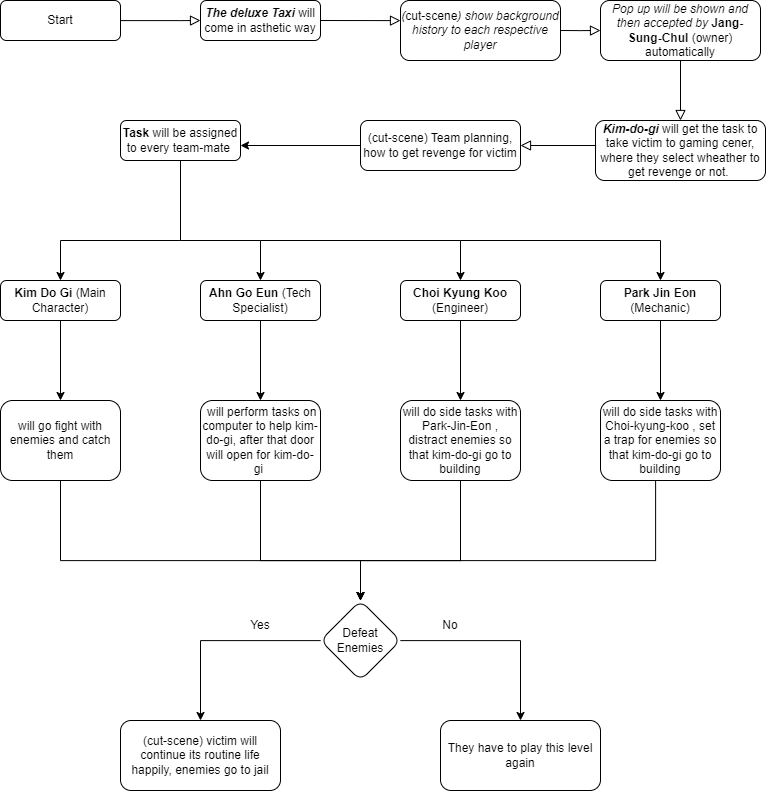

The diagram above was exported from draw.io. Its source (the exported page's mxGraphModel, read from the mxfile embedded in the PNG):
<mxGraphModel dx="1764" dy="991" grid="1" gridSize="10" guides="1" tooltips="1" connect="1" arrows="1" fold="1" page="1" pageScale="1" pageWidth="827" pageHeight="1169" math="0" shadow="0">
  <root>
    <mxCell id="WIyWlLk6GJQsqaUBKTNV-0" />
    <mxCell id="WIyWlLk6GJQsqaUBKTNV-1" parent="WIyWlLk6GJQsqaUBKTNV-0" />
    <mxCell id="WIyWlLk6GJQsqaUBKTNV-2" value="" style="rounded=0;html=1;jettySize=auto;orthogonalLoop=1;fontSize=11;endArrow=block;endFill=0;endSize=8;strokeWidth=1;shadow=0;labelBackgroundColor=none;edgeStyle=orthogonalEdgeStyle;entryX=0;entryY=0.5;entryDx=0;entryDy=0;" parent="WIyWlLk6GJQsqaUBKTNV-1" source="WIyWlLk6GJQsqaUBKTNV-3" target="nSCci7HZhiK8LPEXujrj-0" edge="1">
      <mxGeometry relative="1" as="geometry">
        <Array as="points">
          <mxPoint x="220" y="60" />
          <mxPoint x="220" y="60" />
        </Array>
      </mxGeometry>
    </mxCell>
    <mxCell id="WIyWlLk6GJQsqaUBKTNV-3" value="Start" style="rounded=1;whiteSpace=wrap;html=1;fontSize=12;glass=0;strokeWidth=1;shadow=0;" parent="WIyWlLk6GJQsqaUBKTNV-1" vertex="1">
      <mxGeometry x="40" y="40" width="120" height="40" as="geometry" />
    </mxCell>
    <mxCell id="nSCci7HZhiK8LPEXujrj-26" value="" style="edgeStyle=orthogonalEdgeStyle;rounded=0;orthogonalLoop=1;jettySize=auto;html=1;" edge="1" parent="WIyWlLk6GJQsqaUBKTNV-1" source="WIyWlLk6GJQsqaUBKTNV-11" target="nSCci7HZhiK8LPEXujrj-22">
      <mxGeometry relative="1" as="geometry" />
    </mxCell>
    <mxCell id="WIyWlLk6GJQsqaUBKTNV-11" value="&lt;strong&gt;Kim Do Gi&lt;/strong&gt; (Main Character)" style="rounded=1;whiteSpace=wrap;html=1;fontSize=12;glass=0;strokeWidth=1;shadow=0;" parent="WIyWlLk6GJQsqaUBKTNV-1" vertex="1">
      <mxGeometry x="40" y="320" width="120" height="40" as="geometry" />
    </mxCell>
    <mxCell id="nSCci7HZhiK8LPEXujrj-0" value="&lt;i&gt;&lt;b&gt;The deluxe Taxi&lt;/b&gt;&lt;/i&gt; will come in asthetic way" style="rounded=1;whiteSpace=wrap;html=1;fontSize=12;glass=0;strokeWidth=1;shadow=0;" vertex="1" parent="WIyWlLk6GJQsqaUBKTNV-1">
      <mxGeometry x="240" y="40" width="120" height="40" as="geometry" />
    </mxCell>
    <mxCell id="nSCci7HZhiK8LPEXujrj-1" value="&lt;i&gt;Pop up will be shown and then accepted by&amp;nbsp;&lt;/i&gt;&lt;b&gt;Jang-Sung-Chul &lt;/b&gt;(owner) automatically" style="rounded=1;whiteSpace=wrap;html=1;fontSize=12;glass=0;strokeWidth=1;shadow=0;" vertex="1" parent="WIyWlLk6GJQsqaUBKTNV-1">
      <mxGeometry x="640" y="40" width="160" height="60" as="geometry" />
    </mxCell>
    <mxCell id="nSCci7HZhiK8LPEXujrj-2" value="&lt;i&gt;(&lt;/i&gt;cut-scene&lt;i&gt;) show background history to each respective player&lt;/i&gt;" style="rounded=1;whiteSpace=wrap;html=1;fontSize=12;glass=0;strokeWidth=1;shadow=0;" vertex="1" parent="WIyWlLk6GJQsqaUBKTNV-1">
      <mxGeometry x="440" y="40" width="160" height="60" as="geometry" />
    </mxCell>
    <mxCell id="nSCci7HZhiK8LPEXujrj-3" value="&lt;i&gt;&lt;b&gt;Kim-do-gi&lt;/b&gt; &lt;/i&gt;will get the task to take victim to gaming cener, where they select wheather to get revenge or not.&lt;i&gt;&amp;nbsp;&lt;/i&gt;" style="rounded=1;whiteSpace=wrap;html=1;fontSize=12;glass=0;strokeWidth=1;shadow=0;" vertex="1" parent="WIyWlLk6GJQsqaUBKTNV-1">
      <mxGeometry x="635" y="160" width="170" height="60" as="geometry" />
    </mxCell>
    <mxCell id="nSCci7HZhiK8LPEXujrj-12" value="" style="edgeStyle=orthogonalEdgeStyle;rounded=0;orthogonalLoop=1;jettySize=auto;html=1;" edge="1" parent="WIyWlLk6GJQsqaUBKTNV-1" source="nSCci7HZhiK8LPEXujrj-4">
      <mxGeometry relative="1" as="geometry">
        <mxPoint x="280" y="185" as="targetPoint" />
      </mxGeometry>
    </mxCell>
    <mxCell id="nSCci7HZhiK8LPEXujrj-4" value="(cut-scene) Team planning, how to get revenge for victim" style="rounded=1;whiteSpace=wrap;html=1;fontSize=12;glass=0;strokeWidth=1;shadow=0;" vertex="1" parent="WIyWlLk6GJQsqaUBKTNV-1">
      <mxGeometry x="400" y="160" width="160" height="50" as="geometry" />
    </mxCell>
    <mxCell id="nSCci7HZhiK8LPEXujrj-5" value="&lt;b&gt;Task&lt;/b&gt; will be assigned to every team-mate&amp;nbsp;" style="rounded=1;whiteSpace=wrap;html=1;fontSize=12;glass=0;strokeWidth=1;shadow=0;" vertex="1" parent="WIyWlLk6GJQsqaUBKTNV-1">
      <mxGeometry x="160" y="160" width="120" height="40" as="geometry" />
    </mxCell>
    <mxCell id="nSCci7HZhiK8LPEXujrj-6" value="" style="rounded=0;html=1;jettySize=auto;orthogonalLoop=1;fontSize=11;endArrow=block;endFill=0;endSize=8;strokeWidth=1;shadow=0;labelBackgroundColor=none;edgeStyle=orthogonalEdgeStyle;entryX=0.5;entryY=0;entryDx=0;entryDy=0;exitX=0.5;exitY=1;exitDx=0;exitDy=0;" edge="1" parent="WIyWlLk6GJQsqaUBKTNV-1" source="nSCci7HZhiK8LPEXujrj-1" target="nSCci7HZhiK8LPEXujrj-3">
      <mxGeometry relative="1" as="geometry">
        <mxPoint x="170" y="70" as="sourcePoint" />
        <mxPoint x="250" y="70" as="targetPoint" />
        <Array as="points" />
      </mxGeometry>
    </mxCell>
    <mxCell id="nSCci7HZhiK8LPEXujrj-7" value="" style="rounded=0;html=1;jettySize=auto;orthogonalLoop=1;fontSize=11;endArrow=block;endFill=0;endSize=8;strokeWidth=1;shadow=0;labelBackgroundColor=none;edgeStyle=orthogonalEdgeStyle;entryX=0;entryY=0.5;entryDx=0;entryDy=0;exitX=1;exitY=0.5;exitDx=0;exitDy=0;" edge="1" parent="WIyWlLk6GJQsqaUBKTNV-1" source="nSCci7HZhiK8LPEXujrj-2" target="nSCci7HZhiK8LPEXujrj-1">
      <mxGeometry relative="1" as="geometry">
        <mxPoint x="180" y="80" as="sourcePoint" />
        <mxPoint x="260" y="80" as="targetPoint" />
        <Array as="points">
          <mxPoint x="620" y="70" />
          <mxPoint x="620" y="70" />
        </Array>
      </mxGeometry>
    </mxCell>
    <mxCell id="nSCci7HZhiK8LPEXujrj-8" value="" style="rounded=0;html=1;jettySize=auto;orthogonalLoop=1;fontSize=11;endArrow=block;endFill=0;endSize=8;strokeWidth=1;shadow=0;labelBackgroundColor=none;edgeStyle=orthogonalEdgeStyle;exitX=1;exitY=0.5;exitDx=0;exitDy=0;" edge="1" parent="WIyWlLk6GJQsqaUBKTNV-1" source="nSCci7HZhiK8LPEXujrj-0">
      <mxGeometry relative="1" as="geometry">
        <mxPoint x="190" y="90" as="sourcePoint" />
        <mxPoint x="440" y="60" as="targetPoint" />
        <Array as="points">
          <mxPoint x="440" y="60" />
        </Array>
      </mxGeometry>
    </mxCell>
    <mxCell id="nSCci7HZhiK8LPEXujrj-10" value="" style="rounded=0;html=1;jettySize=auto;orthogonalLoop=1;fontSize=11;endArrow=block;endFill=0;endSize=8;strokeWidth=1;shadow=0;labelBackgroundColor=none;edgeStyle=orthogonalEdgeStyle;exitX=0;exitY=0.5;exitDx=0;exitDy=0;entryX=1;entryY=0.5;entryDx=0;entryDy=0;" edge="1" parent="WIyWlLk6GJQsqaUBKTNV-1" source="nSCci7HZhiK8LPEXujrj-3" target="nSCci7HZhiK8LPEXujrj-4">
      <mxGeometry relative="1" as="geometry">
        <mxPoint x="370" y="70" as="sourcePoint" />
        <mxPoint x="450" y="70" as="targetPoint" />
        <Array as="points">
          <mxPoint x="635" y="185" />
        </Array>
      </mxGeometry>
    </mxCell>
    <mxCell id="nSCci7HZhiK8LPEXujrj-47" value="" style="edgeStyle=orthogonalEdgeStyle;rounded=0;orthogonalLoop=1;jettySize=auto;html=1;" edge="1" parent="WIyWlLk6GJQsqaUBKTNV-1" source="nSCci7HZhiK8LPEXujrj-13" target="nSCci7HZhiK8LPEXujrj-23">
      <mxGeometry relative="1" as="geometry" />
    </mxCell>
    <mxCell id="nSCci7HZhiK8LPEXujrj-13" value="&lt;strong&gt;Park Jin Eon&lt;/strong&gt; (Mechanic)" style="rounded=1;whiteSpace=wrap;html=1;fontSize=12;glass=0;strokeWidth=1;shadow=0;" vertex="1" parent="WIyWlLk6GJQsqaUBKTNV-1">
      <mxGeometry x="640" y="320" width="120" height="40" as="geometry" />
    </mxCell>
    <mxCell id="nSCci7HZhiK8LPEXujrj-27" value="" style="edgeStyle=orthogonalEdgeStyle;rounded=0;orthogonalLoop=1;jettySize=auto;html=1;" edge="1" parent="WIyWlLk6GJQsqaUBKTNV-1" source="nSCci7HZhiK8LPEXujrj-14" target="nSCci7HZhiK8LPEXujrj-24">
      <mxGeometry relative="1" as="geometry" />
    </mxCell>
    <mxCell id="nSCci7HZhiK8LPEXujrj-14" value="&lt;strong&gt;Ahn Go Eun&lt;/strong&gt;&amp;nbsp;(Tech Specialist)" style="rounded=1;whiteSpace=wrap;html=1;fontSize=12;glass=0;strokeWidth=1;shadow=0;" vertex="1" parent="WIyWlLk6GJQsqaUBKTNV-1">
      <mxGeometry x="240" y="320" width="120" height="40" as="geometry" />
    </mxCell>
    <mxCell id="nSCci7HZhiK8LPEXujrj-28" value="" style="edgeStyle=orthogonalEdgeStyle;rounded=0;orthogonalLoop=1;jettySize=auto;html=1;" edge="1" parent="WIyWlLk6GJQsqaUBKTNV-1" source="nSCci7HZhiK8LPEXujrj-15" target="nSCci7HZhiK8LPEXujrj-25">
      <mxGeometry relative="1" as="geometry" />
    </mxCell>
    <mxCell id="nSCci7HZhiK8LPEXujrj-15" value="&lt;strong&gt;Choi Kyung Koo&lt;/strong&gt; (Engineer)" style="rounded=1;whiteSpace=wrap;html=1;fontSize=12;glass=0;strokeWidth=1;shadow=0;" vertex="1" parent="WIyWlLk6GJQsqaUBKTNV-1">
      <mxGeometry x="440" y="320" width="120" height="40" as="geometry" />
    </mxCell>
    <mxCell id="nSCci7HZhiK8LPEXujrj-17" value="" style="endArrow=none;html=1;rounded=0;entryX=0.5;entryY=1;entryDx=0;entryDy=0;" edge="1" parent="WIyWlLk6GJQsqaUBKTNV-1" target="nSCci7HZhiK8LPEXujrj-5">
      <mxGeometry width="50" height="50" relative="1" as="geometry">
        <mxPoint x="220" y="280" as="sourcePoint" />
        <mxPoint x="360" y="180" as="targetPoint" />
      </mxGeometry>
    </mxCell>
    <mxCell id="nSCci7HZhiK8LPEXujrj-18" value="" style="endArrow=classic;html=1;rounded=0;entryX=0.5;entryY=0;entryDx=0;entryDy=0;" edge="1" parent="WIyWlLk6GJQsqaUBKTNV-1" target="WIyWlLk6GJQsqaUBKTNV-11">
      <mxGeometry width="50" height="50" relative="1" as="geometry">
        <mxPoint x="220" y="280" as="sourcePoint" />
        <mxPoint x="360" y="220" as="targetPoint" />
        <Array as="points">
          <mxPoint x="100" y="280" />
        </Array>
      </mxGeometry>
    </mxCell>
    <mxCell id="nSCci7HZhiK8LPEXujrj-19" value="" style="endArrow=classic;html=1;rounded=0;entryX=0.5;entryY=0;entryDx=0;entryDy=0;" edge="1" parent="WIyWlLk6GJQsqaUBKTNV-1" target="nSCci7HZhiK8LPEXujrj-14">
      <mxGeometry width="50" height="50" relative="1" as="geometry">
        <mxPoint x="220" y="280" as="sourcePoint" />
        <mxPoint x="360" y="220" as="targetPoint" />
        <Array as="points">
          <mxPoint x="300" y="280" />
        </Array>
      </mxGeometry>
    </mxCell>
    <mxCell id="nSCci7HZhiK8LPEXujrj-20" value="" style="endArrow=classic;html=1;rounded=0;entryX=0.5;entryY=0;entryDx=0;entryDy=0;" edge="1" parent="WIyWlLk6GJQsqaUBKTNV-1" target="nSCci7HZhiK8LPEXujrj-15">
      <mxGeometry width="50" height="50" relative="1" as="geometry">
        <mxPoint x="300" y="280" as="sourcePoint" />
        <mxPoint x="360" y="220" as="targetPoint" />
        <Array as="points">
          <mxPoint x="500" y="280" />
        </Array>
      </mxGeometry>
    </mxCell>
    <mxCell id="nSCci7HZhiK8LPEXujrj-21" value="" style="endArrow=classic;html=1;rounded=0;entryX=0.5;entryY=0;entryDx=0;entryDy=0;" edge="1" parent="WIyWlLk6GJQsqaUBKTNV-1" target="nSCci7HZhiK8LPEXujrj-13">
      <mxGeometry width="50" height="50" relative="1" as="geometry">
        <mxPoint x="500" y="280" as="sourcePoint" />
        <mxPoint x="360" y="220" as="targetPoint" />
        <Array as="points">
          <mxPoint x="700" y="280" />
        </Array>
      </mxGeometry>
    </mxCell>
    <mxCell id="nSCci7HZhiK8LPEXujrj-31" value="" style="edgeStyle=orthogonalEdgeStyle;rounded=0;orthogonalLoop=1;jettySize=auto;html=1;" edge="1" parent="WIyWlLk6GJQsqaUBKTNV-1" source="nSCci7HZhiK8LPEXujrj-22" target="nSCci7HZhiK8LPEXujrj-30">
      <mxGeometry relative="1" as="geometry">
        <Array as="points">
          <mxPoint x="100" y="600" />
          <mxPoint x="400" y="600" />
        </Array>
      </mxGeometry>
    </mxCell>
    <mxCell id="nSCci7HZhiK8LPEXujrj-22" value="will go fight with enemies and catch them" style="rounded=1;whiteSpace=wrap;html=1;fontSize=12;glass=0;strokeWidth=1;shadow=0;" vertex="1" parent="WIyWlLk6GJQsqaUBKTNV-1">
      <mxGeometry x="40" y="440" width="120" height="80" as="geometry" />
    </mxCell>
    <mxCell id="nSCci7HZhiK8LPEXujrj-37" value="" style="edgeStyle=orthogonalEdgeStyle;rounded=0;orthogonalLoop=1;jettySize=auto;html=1;entryX=0.5;entryY=0;entryDx=0;entryDy=0;" edge="1" parent="WIyWlLk6GJQsqaUBKTNV-1" source="nSCci7HZhiK8LPEXujrj-23" target="nSCci7HZhiK8LPEXujrj-30">
      <mxGeometry relative="1" as="geometry">
        <mxPoint x="695" y="600" as="targetPoint" />
        <Array as="points">
          <mxPoint x="695" y="600" />
          <mxPoint x="400" y="600" />
        </Array>
      </mxGeometry>
    </mxCell>
    <mxCell id="nSCci7HZhiK8LPEXujrj-23" value="will do side tasks with Choi-kyung-koo , set a trap for enemies so that kim-do-gi go to building" style="rounded=1;whiteSpace=wrap;html=1;fontSize=12;glass=0;strokeWidth=1;shadow=0;" vertex="1" parent="WIyWlLk6GJQsqaUBKTNV-1">
      <mxGeometry x="640" y="440" width="120" height="80" as="geometry" />
    </mxCell>
    <mxCell id="nSCci7HZhiK8LPEXujrj-33" value="" style="edgeStyle=orthogonalEdgeStyle;rounded=0;orthogonalLoop=1;jettySize=auto;html=1;entryX=0.5;entryY=0;entryDx=0;entryDy=0;" edge="1" parent="WIyWlLk6GJQsqaUBKTNV-1" source="nSCci7HZhiK8LPEXujrj-24" target="nSCci7HZhiK8LPEXujrj-30">
      <mxGeometry relative="1" as="geometry">
        <mxPoint x="300" y="600" as="targetPoint" />
        <Array as="points">
          <mxPoint x="300" y="600" />
          <mxPoint x="400" y="600" />
        </Array>
      </mxGeometry>
    </mxCell>
    <mxCell id="nSCci7HZhiK8LPEXujrj-24" value="&amp;nbsp;will perform tasks on computer to help kim-do-gi, after that door will open for kim-do-gi&amp;nbsp;" style="rounded=1;whiteSpace=wrap;html=1;fontSize=12;glass=0;strokeWidth=1;shadow=0;" vertex="1" parent="WIyWlLk6GJQsqaUBKTNV-1">
      <mxGeometry x="240" y="440" width="120" height="80" as="geometry" />
    </mxCell>
    <mxCell id="nSCci7HZhiK8LPEXujrj-35" value="" style="edgeStyle=orthogonalEdgeStyle;rounded=0;orthogonalLoop=1;jettySize=auto;html=1;entryX=0.5;entryY=0;entryDx=0;entryDy=0;" edge="1" parent="WIyWlLk6GJQsqaUBKTNV-1" source="nSCci7HZhiK8LPEXujrj-25" target="nSCci7HZhiK8LPEXujrj-30">
      <mxGeometry relative="1" as="geometry">
        <mxPoint x="500" y="600" as="targetPoint" />
        <Array as="points">
          <mxPoint x="500" y="600" />
          <mxPoint x="400" y="600" />
        </Array>
      </mxGeometry>
    </mxCell>
    <mxCell id="nSCci7HZhiK8LPEXujrj-25" value="will do side tasks with Park-Jin-Eon , distract enemies so that kim-do-gi go to building" style="rounded=1;whiteSpace=wrap;html=1;fontSize=12;glass=0;strokeWidth=1;shadow=0;" vertex="1" parent="WIyWlLk6GJQsqaUBKTNV-1">
      <mxGeometry x="440" y="440" width="120" height="80" as="geometry" />
    </mxCell>
    <mxCell id="nSCci7HZhiK8LPEXujrj-39" value="" style="edgeStyle=orthogonalEdgeStyle;rounded=0;orthogonalLoop=1;jettySize=auto;html=1;" edge="1" parent="WIyWlLk6GJQsqaUBKTNV-1" source="nSCci7HZhiK8LPEXujrj-30" target="nSCci7HZhiK8LPEXujrj-38">
      <mxGeometry relative="1" as="geometry" />
    </mxCell>
    <mxCell id="nSCci7HZhiK8LPEXujrj-41" value="" style="edgeStyle=orthogonalEdgeStyle;rounded=0;orthogonalLoop=1;jettySize=auto;html=1;" edge="1" parent="WIyWlLk6GJQsqaUBKTNV-1" source="nSCci7HZhiK8LPEXujrj-30" target="nSCci7HZhiK8LPEXujrj-40">
      <mxGeometry relative="1" as="geometry" />
    </mxCell>
    <mxCell id="nSCci7HZhiK8LPEXujrj-30" value="Defeat Enemies" style="rhombus;whiteSpace=wrap;html=1;rounded=1;glass=0;strokeWidth=1;shadow=0;" vertex="1" parent="WIyWlLk6GJQsqaUBKTNV-1">
      <mxGeometry x="360" y="640" width="80" height="80" as="geometry" />
    </mxCell>
    <mxCell id="nSCci7HZhiK8LPEXujrj-38" value="(cut-scene) victim will continue its routine life happily, enemies go to jail" style="whiteSpace=wrap;html=1;rounded=1;glass=0;strokeWidth=1;shadow=0;" vertex="1" parent="WIyWlLk6GJQsqaUBKTNV-1">
      <mxGeometry x="160" y="760" width="160" height="70" as="geometry" />
    </mxCell>
    <mxCell id="nSCci7HZhiK8LPEXujrj-40" value="They have to play this level again" style="whiteSpace=wrap;html=1;rounded=1;glass=0;strokeWidth=1;shadow=0;" vertex="1" parent="WIyWlLk6GJQsqaUBKTNV-1">
      <mxGeometry x="480" y="760" width="160" height="70" as="geometry" />
    </mxCell>
    <mxCell id="nSCci7HZhiK8LPEXujrj-42" value="Yes" style="text;html=1;align=center;verticalAlign=middle;whiteSpace=wrap;rounded=0;" vertex="1" parent="WIyWlLk6GJQsqaUBKTNV-1">
      <mxGeometry x="270" y="650" width="60" height="30" as="geometry" />
    </mxCell>
    <mxCell id="nSCci7HZhiK8LPEXujrj-43" value="No" style="text;html=1;align=center;verticalAlign=middle;whiteSpace=wrap;rounded=0;" vertex="1" parent="WIyWlLk6GJQsqaUBKTNV-1">
      <mxGeometry x="460" y="650" width="60" height="30" as="geometry" />
    </mxCell>
  </root>
</mxGraphModel>